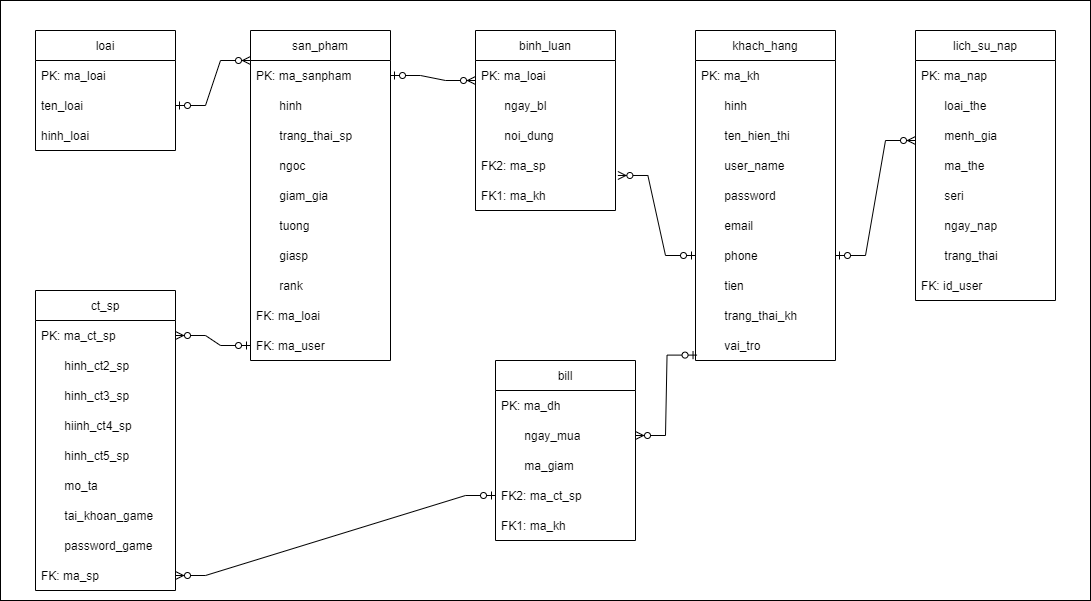

The diagram above was exported from draw.io. Its source (the exported page's mxGraphModel, read from the mxfile embedded in the PNG):
<mxGraphModel dx="1038" dy="539" grid="1" gridSize="10" guides="1" tooltips="1" connect="1" arrows="1" fold="1" page="1" pageScale="1" pageWidth="850" pageHeight="1100" math="0" shadow="0">
  <root>
    <mxCell id="0" />
    <mxCell id="1" parent="0" />
    <mxCell id="WtVVwcyodVeuXSdf_MBm-1" value="" style="rounded=0;whiteSpace=wrap;html=1;" parent="1" vertex="1">
      <mxGeometry x="35" y="40" width="1090" height="600" as="geometry" />
    </mxCell>
    <mxCell id="WtVVwcyodVeuXSdf_MBm-2" value="loai" style="swimlane;fontStyle=0;childLayout=stackLayout;horizontal=1;startSize=30;horizontalStack=0;resizeParent=1;resizeParentMax=0;resizeLast=0;collapsible=1;marginBottom=0;" parent="1" vertex="1">
      <mxGeometry x="70" y="70" width="140" height="120" as="geometry" />
    </mxCell>
    <mxCell id="WtVVwcyodVeuXSdf_MBm-3" value="PK: ma_loai" style="text;strokeColor=none;fillColor=none;align=left;verticalAlign=middle;spacingLeft=4;spacingRight=4;overflow=hidden;points=[[0,0.5],[1,0.5]];portConstraint=eastwest;rotatable=0;" parent="WtVVwcyodVeuXSdf_MBm-2" vertex="1">
      <mxGeometry y="30" width="140" height="30" as="geometry" />
    </mxCell>
    <mxCell id="WtVVwcyodVeuXSdf_MBm-4" value="ten_loai" style="text;strokeColor=none;fillColor=none;align=left;verticalAlign=middle;spacingLeft=4;spacingRight=4;overflow=hidden;points=[[0,0.5],[1,0.5]];portConstraint=eastwest;rotatable=0;" parent="WtVVwcyodVeuXSdf_MBm-2" vertex="1">
      <mxGeometry y="60" width="140" height="30" as="geometry" />
    </mxCell>
    <mxCell id="PZBNhB6EYHk5Xx3J91-9-2" value="hinh_loai" style="text;strokeColor=none;fillColor=none;align=left;verticalAlign=middle;spacingLeft=4;spacingRight=4;overflow=hidden;points=[[0,0.5],[1,0.5]];portConstraint=eastwest;rotatable=0;" parent="WtVVwcyodVeuXSdf_MBm-2" vertex="1">
      <mxGeometry y="90" width="140" height="30" as="geometry" />
    </mxCell>
    <mxCell id="WtVVwcyodVeuXSdf_MBm-6" value="san_pham" style="swimlane;fontStyle=0;childLayout=stackLayout;horizontal=1;startSize=30;horizontalStack=0;resizeParent=1;resizeParentMax=0;resizeLast=0;collapsible=1;marginBottom=0;" parent="1" vertex="1">
      <mxGeometry x="285" y="70" width="140" height="330" as="geometry" />
    </mxCell>
    <mxCell id="WtVVwcyodVeuXSdf_MBm-7" value="PK: ma_sanpham" style="text;strokeColor=none;fillColor=none;align=left;verticalAlign=middle;spacingLeft=4;spacingRight=4;overflow=hidden;points=[[0,0.5],[1,0.5]];portConstraint=eastwest;rotatable=0;" parent="WtVVwcyodVeuXSdf_MBm-6" vertex="1">
      <mxGeometry y="30" width="140" height="30" as="geometry" />
    </mxCell>
    <mxCell id="WtVVwcyodVeuXSdf_MBm-8" value="       hinh" style="text;strokeColor=none;fillColor=none;align=left;verticalAlign=middle;spacingLeft=4;spacingRight=4;overflow=hidden;points=[[0,0.5],[1,0.5]];portConstraint=eastwest;rotatable=0;" parent="WtVVwcyodVeuXSdf_MBm-6" vertex="1">
      <mxGeometry y="60" width="140" height="30" as="geometry" />
    </mxCell>
    <mxCell id="WtVVwcyodVeuXSdf_MBm-13" value="       trang_thai_sp" style="text;strokeColor=none;fillColor=none;align=left;verticalAlign=middle;spacingLeft=4;spacingRight=4;overflow=hidden;points=[[0,0.5],[1,0.5]];portConstraint=eastwest;rotatable=0;" parent="WtVVwcyodVeuXSdf_MBm-6" vertex="1">
      <mxGeometry y="90" width="140" height="30" as="geometry" />
    </mxCell>
    <mxCell id="WtVVwcyodVeuXSdf_MBm-12" value="       ngoc" style="text;strokeColor=none;fillColor=none;align=left;verticalAlign=middle;spacingLeft=4;spacingRight=4;overflow=hidden;points=[[0,0.5],[1,0.5]];portConstraint=eastwest;rotatable=0;" parent="WtVVwcyodVeuXSdf_MBm-6" vertex="1">
      <mxGeometry y="120" width="140" height="30" as="geometry" />
    </mxCell>
    <mxCell id="WtVVwcyodVeuXSdf_MBm-14" value="       giam_gia" style="text;strokeColor=none;fillColor=none;align=left;verticalAlign=middle;spacingLeft=4;spacingRight=4;overflow=hidden;points=[[0,0.5],[1,0.5]];portConstraint=eastwest;rotatable=0;" parent="WtVVwcyodVeuXSdf_MBm-6" vertex="1">
      <mxGeometry y="150" width="140" height="30" as="geometry" />
    </mxCell>
    <mxCell id="WtVVwcyodVeuXSdf_MBm-11" value="       tuong" style="text;strokeColor=none;fillColor=none;align=left;verticalAlign=middle;spacingLeft=4;spacingRight=4;overflow=hidden;points=[[0,0.5],[1,0.5]];portConstraint=eastwest;rotatable=0;" parent="WtVVwcyodVeuXSdf_MBm-6" vertex="1">
      <mxGeometry y="180" width="140" height="30" as="geometry" />
    </mxCell>
    <mxCell id="WtVVwcyodVeuXSdf_MBm-9" value="       giasp" style="text;strokeColor=none;fillColor=none;align=left;verticalAlign=middle;spacingLeft=4;spacingRight=4;overflow=hidden;points=[[0,0.5],[1,0.5]];portConstraint=eastwest;rotatable=0;" parent="WtVVwcyodVeuXSdf_MBm-6" vertex="1">
      <mxGeometry y="210" width="140" height="30" as="geometry" />
    </mxCell>
    <mxCell id="WtVVwcyodVeuXSdf_MBm-10" value="       rank" style="text;strokeColor=none;fillColor=none;align=left;verticalAlign=middle;spacingLeft=4;spacingRight=4;overflow=hidden;points=[[0,0.5],[1,0.5]];portConstraint=eastwest;rotatable=0;" parent="WtVVwcyodVeuXSdf_MBm-6" vertex="1">
      <mxGeometry y="240" width="140" height="30" as="geometry" />
    </mxCell>
    <mxCell id="WtVVwcyodVeuXSdf_MBm-19" value="FK: ma_loai" style="text;strokeColor=none;fillColor=none;align=left;verticalAlign=middle;spacingLeft=4;spacingRight=4;overflow=hidden;points=[[0,0.5],[1,0.5]];portConstraint=eastwest;rotatable=0;" parent="WtVVwcyodVeuXSdf_MBm-6" vertex="1">
      <mxGeometry y="270" width="140" height="30" as="geometry" />
    </mxCell>
    <mxCell id="WtVVwcyodVeuXSdf_MBm-18" value="FK: ma_user" style="text;strokeColor=none;fillColor=none;align=left;verticalAlign=middle;spacingLeft=4;spacingRight=4;overflow=hidden;points=[[0,0.5],[1,0.5]];portConstraint=eastwest;rotatable=0;" parent="WtVVwcyodVeuXSdf_MBm-6" vertex="1">
      <mxGeometry y="300" width="140" height="30" as="geometry" />
    </mxCell>
    <mxCell id="WtVVwcyodVeuXSdf_MBm-27" value="binh_luan" style="swimlane;fontStyle=0;childLayout=stackLayout;horizontal=1;startSize=30;horizontalStack=0;resizeParent=1;resizeParentMax=0;resizeLast=0;collapsible=1;marginBottom=0;" parent="1" vertex="1">
      <mxGeometry x="510" y="70" width="140" height="180" as="geometry" />
    </mxCell>
    <mxCell id="WtVVwcyodVeuXSdf_MBm-28" value="PK: ma_loai" style="text;strokeColor=none;fillColor=none;align=left;verticalAlign=middle;spacingLeft=4;spacingRight=4;overflow=hidden;points=[[0,0.5],[1,0.5]];portConstraint=eastwest;rotatable=0;" parent="WtVVwcyodVeuXSdf_MBm-27" vertex="1">
      <mxGeometry y="30" width="140" height="30" as="geometry" />
    </mxCell>
    <mxCell id="WtVVwcyodVeuXSdf_MBm-29" value="       ngay_bl" style="text;strokeColor=none;fillColor=none;align=left;verticalAlign=middle;spacingLeft=4;spacingRight=4;overflow=hidden;points=[[0,0.5],[1,0.5]];portConstraint=eastwest;rotatable=0;" parent="WtVVwcyodVeuXSdf_MBm-27" vertex="1">
      <mxGeometry y="60" width="140" height="30" as="geometry" />
    </mxCell>
    <mxCell id="WtVVwcyodVeuXSdf_MBm-30" value="       noi_dung" style="text;strokeColor=none;fillColor=none;align=left;verticalAlign=middle;spacingLeft=4;spacingRight=4;overflow=hidden;points=[[0,0.5],[1,0.5]];portConstraint=eastwest;rotatable=0;" parent="WtVVwcyodVeuXSdf_MBm-27" vertex="1">
      <mxGeometry y="90" width="140" height="30" as="geometry" />
    </mxCell>
    <mxCell id="WtVVwcyodVeuXSdf_MBm-32" value="FK2: ma_sp" style="text;strokeColor=none;fillColor=none;align=left;verticalAlign=middle;spacingLeft=4;spacingRight=4;overflow=hidden;points=[[0,0.5],[1,0.5]];portConstraint=eastwest;rotatable=0;" parent="WtVVwcyodVeuXSdf_MBm-27" vertex="1">
      <mxGeometry y="120" width="140" height="30" as="geometry" />
    </mxCell>
    <mxCell id="WtVVwcyodVeuXSdf_MBm-31" value="FK1: ma_kh" style="text;strokeColor=none;fillColor=none;align=left;verticalAlign=middle;spacingLeft=4;spacingRight=4;overflow=hidden;points=[[0,0.5],[1,0.5]];portConstraint=eastwest;rotatable=0;" parent="WtVVwcyodVeuXSdf_MBm-27" vertex="1">
      <mxGeometry y="150" width="140" height="30" as="geometry" />
    </mxCell>
    <mxCell id="WtVVwcyodVeuXSdf_MBm-33" value="khach_hang" style="swimlane;fontStyle=0;childLayout=stackLayout;horizontal=1;startSize=30;horizontalStack=0;resizeParent=1;resizeParentMax=0;resizeLast=0;collapsible=1;marginBottom=0;" parent="1" vertex="1">
      <mxGeometry x="730" y="70" width="140" height="330" as="geometry" />
    </mxCell>
    <mxCell id="WtVVwcyodVeuXSdf_MBm-34" value="PK: ma_kh" style="text;strokeColor=none;fillColor=none;align=left;verticalAlign=middle;spacingLeft=4;spacingRight=4;overflow=hidden;points=[[0,0.5],[1,0.5]];portConstraint=eastwest;rotatable=0;" parent="WtVVwcyodVeuXSdf_MBm-33" vertex="1">
      <mxGeometry y="30" width="140" height="30" as="geometry" />
    </mxCell>
    <mxCell id="WtVVwcyodVeuXSdf_MBm-35" value="       hinh" style="text;strokeColor=none;fillColor=none;align=left;verticalAlign=middle;spacingLeft=4;spacingRight=4;overflow=hidden;points=[[0,0.5],[1,0.5]];portConstraint=eastwest;rotatable=0;" parent="WtVVwcyodVeuXSdf_MBm-33" vertex="1">
      <mxGeometry y="60" width="140" height="30" as="geometry" />
    </mxCell>
    <mxCell id="WtVVwcyodVeuXSdf_MBm-36" value="       ten_hien_thi" style="text;strokeColor=none;fillColor=none;align=left;verticalAlign=middle;spacingLeft=4;spacingRight=4;overflow=hidden;points=[[0,0.5],[1,0.5]];portConstraint=eastwest;rotatable=0;" parent="WtVVwcyodVeuXSdf_MBm-33" vertex="1">
      <mxGeometry y="90" width="140" height="30" as="geometry" />
    </mxCell>
    <mxCell id="WtVVwcyodVeuXSdf_MBm-41" value="       user_name" style="text;strokeColor=none;fillColor=none;align=left;verticalAlign=middle;spacingLeft=4;spacingRight=4;overflow=hidden;points=[[0,0.5],[1,0.5]];portConstraint=eastwest;rotatable=0;" parent="WtVVwcyodVeuXSdf_MBm-33" vertex="1">
      <mxGeometry y="120" width="140" height="30" as="geometry" />
    </mxCell>
    <mxCell id="WtVVwcyodVeuXSdf_MBm-40" value="       password" style="text;strokeColor=none;fillColor=none;align=left;verticalAlign=middle;spacingLeft=4;spacingRight=4;overflow=hidden;points=[[0,0.5],[1,0.5]];portConstraint=eastwest;rotatable=0;" parent="WtVVwcyodVeuXSdf_MBm-33" vertex="1">
      <mxGeometry y="150" width="140" height="30" as="geometry" />
    </mxCell>
    <mxCell id="WtVVwcyodVeuXSdf_MBm-39" value="       email" style="text;strokeColor=none;fillColor=none;align=left;verticalAlign=middle;spacingLeft=4;spacingRight=4;overflow=hidden;points=[[0,0.5],[1,0.5]];portConstraint=eastwest;rotatable=0;" parent="WtVVwcyodVeuXSdf_MBm-33" vertex="1">
      <mxGeometry y="180" width="140" height="30" as="geometry" />
    </mxCell>
    <mxCell id="WtVVwcyodVeuXSdf_MBm-38" value="       phone" style="text;strokeColor=none;fillColor=none;align=left;verticalAlign=middle;spacingLeft=4;spacingRight=4;overflow=hidden;points=[[0,0.5],[1,0.5]];portConstraint=eastwest;rotatable=0;" parent="WtVVwcyodVeuXSdf_MBm-33" vertex="1">
      <mxGeometry y="210" width="140" height="30" as="geometry" />
    </mxCell>
    <mxCell id="FiaenAUPrdeOo8fJJDaX-1" value="       tien" style="text;strokeColor=none;fillColor=none;align=left;verticalAlign=middle;spacingLeft=4;spacingRight=4;overflow=hidden;points=[[0,0.5],[1,0.5]];portConstraint=eastwest;rotatable=0;" vertex="1" parent="WtVVwcyodVeuXSdf_MBm-33">
      <mxGeometry y="240" width="140" height="30" as="geometry" />
    </mxCell>
    <mxCell id="WtVVwcyodVeuXSdf_MBm-37" value="       trang_thai_kh" style="text;strokeColor=none;fillColor=none;align=left;verticalAlign=middle;spacingLeft=4;spacingRight=4;overflow=hidden;points=[[0,0.5],[1,0.5]];portConstraint=eastwest;rotatable=0;" parent="WtVVwcyodVeuXSdf_MBm-33" vertex="1">
      <mxGeometry y="270" width="140" height="30" as="geometry" />
    </mxCell>
    <mxCell id="WtVVwcyodVeuXSdf_MBm-42" value="       vai_tro" style="text;strokeColor=none;fillColor=none;align=left;verticalAlign=middle;spacingLeft=4;spacingRight=4;overflow=hidden;points=[[0,0.5],[1,0.5]];portConstraint=eastwest;rotatable=0;" parent="WtVVwcyodVeuXSdf_MBm-33" vertex="1">
      <mxGeometry y="300" width="140" height="30" as="geometry" />
    </mxCell>
    <mxCell id="WtVVwcyodVeuXSdf_MBm-43" value="lich_su_nap" style="swimlane;fontStyle=0;childLayout=stackLayout;horizontal=1;startSize=30;horizontalStack=0;resizeParent=1;resizeParentMax=0;resizeLast=0;collapsible=1;marginBottom=0;" parent="1" vertex="1">
      <mxGeometry x="950" y="70" width="140" height="270" as="geometry" />
    </mxCell>
    <mxCell id="WtVVwcyodVeuXSdf_MBm-44" value="PK: ma_nap" style="text;strokeColor=none;fillColor=none;align=left;verticalAlign=middle;spacingLeft=4;spacingRight=4;overflow=hidden;points=[[0,0.5],[1,0.5]];portConstraint=eastwest;rotatable=0;" parent="WtVVwcyodVeuXSdf_MBm-43" vertex="1">
      <mxGeometry y="30" width="140" height="30" as="geometry" />
    </mxCell>
    <mxCell id="WtVVwcyodVeuXSdf_MBm-45" value="       loai_the" style="text;strokeColor=none;fillColor=none;align=left;verticalAlign=middle;spacingLeft=4;spacingRight=4;overflow=hidden;points=[[0,0.5],[1,0.5]];portConstraint=eastwest;rotatable=0;" parent="WtVVwcyodVeuXSdf_MBm-43" vertex="1">
      <mxGeometry y="60" width="140" height="30" as="geometry" />
    </mxCell>
    <mxCell id="WtVVwcyodVeuXSdf_MBm-46" value="       menh_gia" style="text;strokeColor=none;fillColor=none;align=left;verticalAlign=middle;spacingLeft=4;spacingRight=4;overflow=hidden;points=[[0,0.5],[1,0.5]];portConstraint=eastwest;rotatable=0;" parent="WtVVwcyodVeuXSdf_MBm-43" vertex="1">
      <mxGeometry y="90" width="140" height="30" as="geometry" />
    </mxCell>
    <mxCell id="WtVVwcyodVeuXSdf_MBm-50" value="       ma_the" style="text;strokeColor=none;fillColor=none;align=left;verticalAlign=middle;spacingLeft=4;spacingRight=4;overflow=hidden;points=[[0,0.5],[1,0.5]];portConstraint=eastwest;rotatable=0;" parent="WtVVwcyodVeuXSdf_MBm-43" vertex="1">
      <mxGeometry y="120" width="140" height="30" as="geometry" />
    </mxCell>
    <mxCell id="WtVVwcyodVeuXSdf_MBm-49" value="       seri" style="text;strokeColor=none;fillColor=none;align=left;verticalAlign=middle;spacingLeft=4;spacingRight=4;overflow=hidden;points=[[0,0.5],[1,0.5]];portConstraint=eastwest;rotatable=0;" parent="WtVVwcyodVeuXSdf_MBm-43" vertex="1">
      <mxGeometry y="150" width="140" height="30" as="geometry" />
    </mxCell>
    <mxCell id="PZBNhB6EYHk5Xx3J91-9-1" value="       ngay_nap" style="text;strokeColor=none;fillColor=none;align=left;verticalAlign=middle;spacingLeft=4;spacingRight=4;overflow=hidden;points=[[0,0.5],[1,0.5]];portConstraint=eastwest;rotatable=0;" parent="WtVVwcyodVeuXSdf_MBm-43" vertex="1">
      <mxGeometry y="180" width="140" height="30" as="geometry" />
    </mxCell>
    <mxCell id="WtVVwcyodVeuXSdf_MBm-48" value="       trang_thai" style="text;strokeColor=none;fillColor=none;align=left;verticalAlign=middle;spacingLeft=4;spacingRight=4;overflow=hidden;points=[[0,0.5],[1,0.5]];portConstraint=eastwest;rotatable=0;" parent="WtVVwcyodVeuXSdf_MBm-43" vertex="1">
      <mxGeometry y="210" width="140" height="30" as="geometry" />
    </mxCell>
    <mxCell id="WtVVwcyodVeuXSdf_MBm-47" value="FK: id_user" style="text;strokeColor=none;fillColor=none;align=left;verticalAlign=middle;spacingLeft=4;spacingRight=4;overflow=hidden;points=[[0,0.5],[1,0.5]];portConstraint=eastwest;rotatable=0;" parent="WtVVwcyodVeuXSdf_MBm-43" vertex="1">
      <mxGeometry y="240" width="140" height="30" as="geometry" />
    </mxCell>
    <mxCell id="dDnF36xuBNc3WmIgPgzr-1" value="bill" style="swimlane;fontStyle=0;childLayout=stackLayout;horizontal=1;startSize=30;horizontalStack=0;resizeParent=1;resizeParentMax=0;resizeLast=0;collapsible=1;marginBottom=0;" parent="1" vertex="1">
      <mxGeometry x="530" y="400" width="140" height="180" as="geometry" />
    </mxCell>
    <mxCell id="dDnF36xuBNc3WmIgPgzr-2" value="PK: ma_dh" style="text;strokeColor=none;fillColor=none;align=left;verticalAlign=middle;spacingLeft=4;spacingRight=4;overflow=hidden;points=[[0,0.5],[1,0.5]];portConstraint=eastwest;rotatable=0;" parent="dDnF36xuBNc3WmIgPgzr-1" vertex="1">
      <mxGeometry y="30" width="140" height="30" as="geometry" />
    </mxCell>
    <mxCell id="dDnF36xuBNc3WmIgPgzr-3" value="       ngay_mua" style="text;strokeColor=none;fillColor=none;align=left;verticalAlign=middle;spacingLeft=4;spacingRight=4;overflow=hidden;points=[[0,0.5],[1,0.5]];portConstraint=eastwest;rotatable=0;" parent="dDnF36xuBNc3WmIgPgzr-1" vertex="1">
      <mxGeometry y="60" width="140" height="30" as="geometry" />
    </mxCell>
    <mxCell id="dDnF36xuBNc3WmIgPgzr-4" value="       ma_giam" style="text;strokeColor=none;fillColor=none;align=left;verticalAlign=middle;spacingLeft=4;spacingRight=4;overflow=hidden;points=[[0,0.5],[1,0.5]];portConstraint=eastwest;rotatable=0;" parent="dDnF36xuBNc3WmIgPgzr-1" vertex="1">
      <mxGeometry y="90" width="140" height="30" as="geometry" />
    </mxCell>
    <mxCell id="dDnF36xuBNc3WmIgPgzr-5" value="FK2: ma_ct_sp" style="text;strokeColor=none;fillColor=none;align=left;verticalAlign=middle;spacingLeft=4;spacingRight=4;overflow=hidden;points=[[0,0.5],[1,0.5]];portConstraint=eastwest;rotatable=0;" parent="dDnF36xuBNc3WmIgPgzr-1" vertex="1">
      <mxGeometry y="120" width="140" height="30" as="geometry" />
    </mxCell>
    <mxCell id="dDnF36xuBNc3WmIgPgzr-6" value="FK1: ma_kh" style="text;strokeColor=none;fillColor=none;align=left;verticalAlign=middle;spacingLeft=4;spacingRight=4;overflow=hidden;points=[[0,0.5],[1,0.5]];portConstraint=eastwest;rotatable=0;" parent="dDnF36xuBNc3WmIgPgzr-1" vertex="1">
      <mxGeometry y="150" width="140" height="30" as="geometry" />
    </mxCell>
    <mxCell id="rrWo_SZ0ijzWldpxIQgW-1" value="" style="edgeStyle=entityRelationEdgeStyle;fontSize=12;html=1;endArrow=ERzeroToMany;startArrow=ERzeroToOne;rounded=0;exitX=1;exitY=0.5;exitDx=0;exitDy=0;" parent="1" source="WtVVwcyodVeuXSdf_MBm-4" edge="1">
      <mxGeometry width="100" height="100" relative="1" as="geometry">
        <mxPoint x="185" y="200" as="sourcePoint" />
        <mxPoint x="285" y="100" as="targetPoint" />
      </mxGeometry>
    </mxCell>
    <mxCell id="rrWo_SZ0ijzWldpxIQgW-3" value="" style="edgeStyle=entityRelationEdgeStyle;fontSize=12;html=1;endArrow=ERzeroToMany;startArrow=ERzeroToOne;rounded=0;" parent="1" source="WtVVwcyodVeuXSdf_MBm-7" edge="1">
      <mxGeometry width="100" height="100" relative="1" as="geometry">
        <mxPoint x="430" y="230" as="sourcePoint" />
        <mxPoint x="510" y="120" as="targetPoint" />
      </mxGeometry>
    </mxCell>
    <mxCell id="rrWo_SZ0ijzWldpxIQgW-4" value="" style="edgeStyle=entityRelationEdgeStyle;fontSize=12;html=1;endArrow=ERzeroToMany;startArrow=ERzeroToOne;rounded=0;exitX=0;exitY=0.5;exitDx=0;exitDy=0;entryX=1.017;entryY=0.833;entryDx=0;entryDy=0;entryPerimeter=0;" parent="1" source="WtVVwcyodVeuXSdf_MBm-38" target="WtVVwcyodVeuXSdf_MBm-32" edge="1">
      <mxGeometry width="100" height="100" relative="1" as="geometry">
        <mxPoint x="550" y="360" as="sourcePoint" />
        <mxPoint x="650" y="260" as="targetPoint" />
      </mxGeometry>
    </mxCell>
    <mxCell id="rrWo_SZ0ijzWldpxIQgW-5" value="" style="edgeStyle=entityRelationEdgeStyle;fontSize=12;html=1;endArrow=ERzeroToMany;startArrow=ERzeroToOne;rounded=0;exitX=1;exitY=0.5;exitDx=0;exitDy=0;" parent="1" source="WtVVwcyodVeuXSdf_MBm-38" edge="1">
      <mxGeometry width="100" height="100" relative="1" as="geometry">
        <mxPoint x="850" y="280" as="sourcePoint" />
        <mxPoint x="950" y="180" as="targetPoint" />
      </mxGeometry>
    </mxCell>
    <mxCell id="rrWo_SZ0ijzWldpxIQgW-6" value="" style="edgeStyle=entityRelationEdgeStyle;fontSize=12;html=1;endArrow=ERzeroToMany;startArrow=ERzeroToOne;rounded=0;entryX=1;entryY=0.5;entryDx=0;entryDy=0;exitX=0.011;exitY=0.82;exitDx=0;exitDy=0;exitPerimeter=0;" parent="1" source="WtVVwcyodVeuXSdf_MBm-42" target="dDnF36xuBNc3WmIgPgzr-3" edge="1">
      <mxGeometry width="100" height="100" relative="1" as="geometry">
        <mxPoint x="650" y="510" as="sourcePoint" />
        <mxPoint x="750" y="410" as="targetPoint" />
      </mxGeometry>
    </mxCell>
    <mxCell id="WtVVwcyodVeuXSdf_MBm-20" value="ct_sp" style="swimlane;fontStyle=0;childLayout=stackLayout;horizontal=1;startSize=30;horizontalStack=0;resizeParent=1;resizeParentMax=0;resizeLast=0;collapsible=1;marginBottom=0;" parent="1" vertex="1">
      <mxGeometry x="70" y="330" width="140" height="300" as="geometry" />
    </mxCell>
    <mxCell id="WtVVwcyodVeuXSdf_MBm-21" value="PK: ma_ct_sp" style="text;strokeColor=none;fillColor=none;align=left;verticalAlign=middle;spacingLeft=4;spacingRight=4;overflow=hidden;points=[[0,0.5],[1,0.5]];portConstraint=eastwest;rotatable=0;" parent="WtVVwcyodVeuXSdf_MBm-20" vertex="1">
      <mxGeometry y="30" width="140" height="30" as="geometry" />
    </mxCell>
    <mxCell id="WtVVwcyodVeuXSdf_MBm-22" value="       hinh_ct2_sp" style="text;strokeColor=none;fillColor=none;align=left;verticalAlign=middle;spacingLeft=4;spacingRight=4;overflow=hidden;points=[[0,0.5],[1,0.5]];portConstraint=eastwest;rotatable=0;" parent="WtVVwcyodVeuXSdf_MBm-20" vertex="1">
      <mxGeometry y="60" width="140" height="30" as="geometry" />
    </mxCell>
    <mxCell id="WtVVwcyodVeuXSdf_MBm-23" value="       hinh_ct3_sp" style="text;strokeColor=none;fillColor=none;align=left;verticalAlign=middle;spacingLeft=4;spacingRight=4;overflow=hidden;points=[[0,0.5],[1,0.5]];portConstraint=eastwest;rotatable=0;" parent="WtVVwcyodVeuXSdf_MBm-20" vertex="1">
      <mxGeometry y="90" width="140" height="30" as="geometry" />
    </mxCell>
    <mxCell id="FiaenAUPrdeOo8fJJDaX-2" value="       hiinh_ct4_sp" style="text;strokeColor=none;fillColor=none;align=left;verticalAlign=middle;spacingLeft=4;spacingRight=4;overflow=hidden;points=[[0,0.5],[1,0.5]];portConstraint=eastwest;rotatable=0;" vertex="1" parent="WtVVwcyodVeuXSdf_MBm-20">
      <mxGeometry y="120" width="140" height="30" as="geometry" />
    </mxCell>
    <mxCell id="WtVVwcyodVeuXSdf_MBm-25" value="       hinh_ct5_sp" style="text;strokeColor=none;fillColor=none;align=left;verticalAlign=middle;spacingLeft=4;spacingRight=4;overflow=hidden;points=[[0,0.5],[1,0.5]];portConstraint=eastwest;rotatable=0;" parent="WtVVwcyodVeuXSdf_MBm-20" vertex="1">
      <mxGeometry y="150" width="140" height="30" as="geometry" />
    </mxCell>
    <mxCell id="WtVVwcyodVeuXSdf_MBm-17" value="       mo_ta" style="text;strokeColor=none;fillColor=none;align=left;verticalAlign=middle;spacingLeft=4;spacingRight=4;overflow=hidden;points=[[0,0.5],[1,0.5]];portConstraint=eastwest;rotatable=0;" parent="WtVVwcyodVeuXSdf_MBm-20" vertex="1">
      <mxGeometry y="180" width="140" height="30" as="geometry" />
    </mxCell>
    <mxCell id="WtVVwcyodVeuXSdf_MBm-16" value="       tai_khoan_game" style="text;strokeColor=none;fillColor=none;align=left;verticalAlign=middle;spacingLeft=4;spacingRight=4;overflow=hidden;points=[[0,0.5],[1,0.5]];portConstraint=eastwest;rotatable=0;" parent="WtVVwcyodVeuXSdf_MBm-20" vertex="1">
      <mxGeometry y="210" width="140" height="30" as="geometry" />
    </mxCell>
    <mxCell id="WtVVwcyodVeuXSdf_MBm-15" value="       password_game" style="text;strokeColor=none;fillColor=none;align=left;verticalAlign=middle;spacingLeft=4;spacingRight=4;overflow=hidden;points=[[0,0.5],[1,0.5]];portConstraint=eastwest;rotatable=0;" parent="WtVVwcyodVeuXSdf_MBm-20" vertex="1">
      <mxGeometry y="240" width="140" height="30" as="geometry" />
    </mxCell>
    <mxCell id="WtVVwcyodVeuXSdf_MBm-26" value="FK: ma_sp" style="text;strokeColor=none;fillColor=none;align=left;verticalAlign=middle;spacingLeft=4;spacingRight=4;overflow=hidden;points=[[0,0.5],[1,0.5]];portConstraint=eastwest;rotatable=0;" parent="WtVVwcyodVeuXSdf_MBm-20" vertex="1">
      <mxGeometry y="270" width="140" height="30" as="geometry" />
    </mxCell>
    <mxCell id="rrWo_SZ0ijzWldpxIQgW-8" value="" style="edgeStyle=entityRelationEdgeStyle;fontSize=12;html=1;endArrow=ERzeroToMany;startArrow=ERzeroToOne;rounded=0;" parent="1" source="WtVVwcyodVeuXSdf_MBm-18" target="WtVVwcyodVeuXSdf_MBm-21" edge="1">
      <mxGeometry width="100" height="100" relative="1" as="geometry">
        <mxPoint x="240" y="430" as="sourcePoint" />
        <mxPoint x="260" y="450" as="targetPoint" />
      </mxGeometry>
    </mxCell>
    <mxCell id="FiaenAUPrdeOo8fJJDaX-5" value="" style="edgeStyle=entityRelationEdgeStyle;fontSize=12;html=1;endArrow=ERzeroToMany;startArrow=ERzeroToOne;rounded=0;exitX=0;exitY=0.5;exitDx=0;exitDy=0;" edge="1" parent="1" source="dDnF36xuBNc3WmIgPgzr-5" target="WtVVwcyodVeuXSdf_MBm-26">
      <mxGeometry width="100" height="100" relative="1" as="geometry">
        <mxPoint x="285" y="610" as="sourcePoint" />
        <mxPoint x="385" y="510" as="targetPoint" />
      </mxGeometry>
    </mxCell>
  </root>
</mxGraphModel>